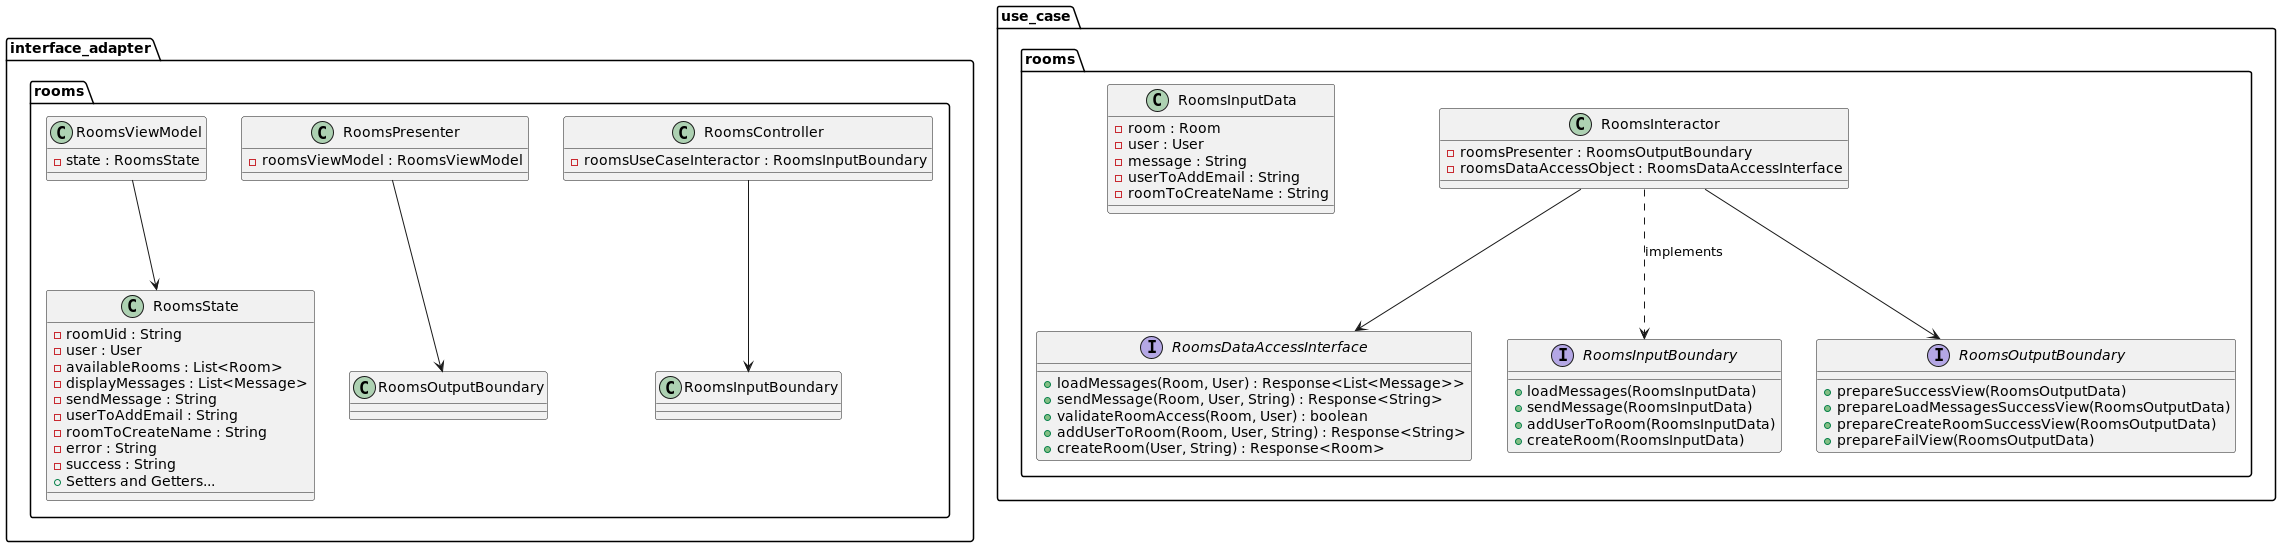

The diagram above was rendered by PlantUML. Its source (embedded in the PNG):
@startuml

package interface_adapter.rooms {
    class RoomsController {
        -roomsUseCaseInteractor : RoomsInputBoundary
    }

    class RoomsPresenter {
        -roomsViewModel : RoomsViewModel
    }

    class RoomsViewModel {
        -state : RoomsState
    }

    class RoomsState {
        -roomUid : String
        -user : User
        -availableRooms : List<Room>
        -displayMessages : List<Message>
        -sendMessage : String
        -userToAddEmail : String
        -roomToCreateName : String
        -error : String
        -success : String
        +Setters and Getters...
    }

    RoomsController --> RoomsInputBoundary
    RoomsPresenter --> RoomsOutputBoundary
    RoomsViewModel --> RoomsState
}

package use_case.rooms {
    interface RoomsDataAccessInterface {
        +loadMessages(Room, User) : Response<List<Message>>
        +sendMessage(Room, User, String) : Response<String>
        +validateRoomAccess(Room, User) : boolean
        +addUserToRoom(Room, User, String) : Response<String>
        +createRoom(User, String) : Response<Room>
    }

    interface RoomsInputBoundary {
        +loadMessages(RoomsInputData)
        +sendMessage(RoomsInputData)
        +addUserToRoom(RoomsInputData)
        +createRoom(RoomsInputData)
    }

    class RoomsInteractor {
        -roomsPresenter : RoomsOutputBoundary
        -roomsDataAccessObject : RoomsDataAccessInterface
    }

    interface RoomsOutputBoundary {
        +prepareSuccessView(RoomsOutputData)
        +prepareLoadMessagesSuccessView(RoomsOutputData)
        +prepareCreateRoomSuccessView(RoomsOutputData)
        +prepareFailView(RoomsOutputData)
    }

    class RoomsInputData {
        -room : Room
        -user : User
        -message : String
        -userToAddEmail : String
        -roomToCreateName : String
    }

    RoomsInteractor ..> RoomsInputBoundary : implements
    RoomsInteractor --> RoomsOutputBoundary
    RoomsInteractor --> RoomsDataAccessInterface
}

' Additional packages and classes should follow a similar structure
' Example:
' package entities.auth {
'     class User { ... }
' }
' package entities.rooms {
'     class Room { ... }
'     class Message { ... }
' }

' Define relationships
' Example:
' User --> Room : uses
' Message --> Room : part of

@enduml